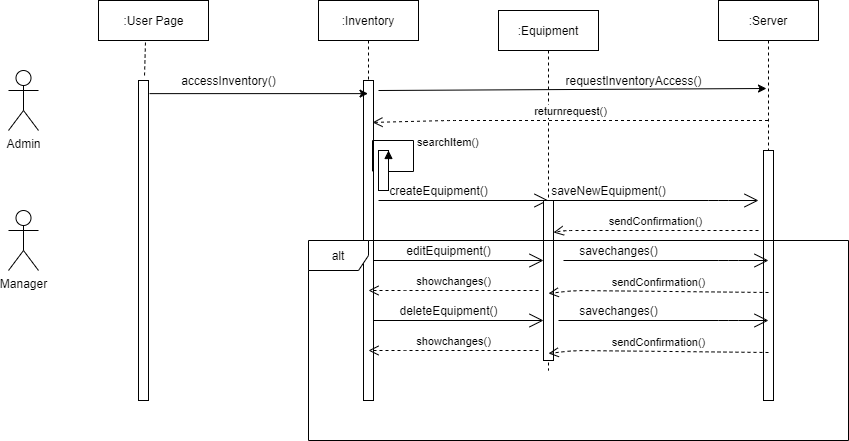

The diagram above was exported from draw.io. Its source (the exported page's mxGraphModel, read from the mxfile embedded in the PNG):
<mxGraphModel dx="868" dy="393" grid="1" gridSize="10" guides="1" tooltips="1" connect="1" arrows="1" fold="1" page="1" pageScale="1" pageWidth="850" pageHeight="1100" math="0" shadow="0">
  <root>
    <mxCell id="0" />
    <mxCell id="1" parent="0" />
    <mxCell id="KsqFRr3opl_K1xmRO6aT-27" value="" style="html=1;points=[];perimeter=orthogonalPerimeter;" vertex="1" parent="1">
      <mxGeometry x="260" y="120" width="10" height="320" as="geometry" />
    </mxCell>
    <mxCell id="KsqFRr3opl_K1xmRO6aT-28" value=":Inventory" style="shape=umlLifeline;perimeter=lifelinePerimeter;container=1;collapsible=0;recursiveResize=0;rounded=0;shadow=0;strokeWidth=1;" vertex="1" parent="1">
      <mxGeometry x="440" y="40" width="100" height="400" as="geometry" />
    </mxCell>
    <mxCell id="KsqFRr3opl_K1xmRO6aT-29" value="" style="points=[];perimeter=orthogonalPerimeter;rounded=0;shadow=0;strokeWidth=1;" vertex="1" parent="KsqFRr3opl_K1xmRO6aT-28">
      <mxGeometry x="45" y="80" width="10" height="320" as="geometry" />
    </mxCell>
    <mxCell id="KsqFRr3opl_K1xmRO6aT-63" value="" style="html=1;points=[];perimeter=orthogonalPerimeter;" vertex="1" parent="KsqFRr3opl_K1xmRO6aT-28">
      <mxGeometry x="60" y="150" width="10" height="40" as="geometry" />
    </mxCell>
    <mxCell id="KsqFRr3opl_K1xmRO6aT-64" value="searchItem()" style="edgeStyle=orthogonalEdgeStyle;html=1;align=left;spacingLeft=2;endArrow=block;rounded=0;entryX=1;entryY=0;exitX=0.9;exitY=0.284;exitDx=0;exitDy=0;exitPerimeter=0;" edge="1" target="KsqFRr3opl_K1xmRO6aT-63" parent="KsqFRr3opl_K1xmRO6aT-28" source="KsqFRr3opl_K1xmRO6aT-29">
      <mxGeometry relative="1" as="geometry">
        <mxPoint x="65" y="170" as="sourcePoint" />
        <Array as="points">
          <mxPoint x="54" y="140" />
          <mxPoint x="95" y="140" />
          <mxPoint x="95" y="171" />
          <mxPoint x="70" y="171" />
        </Array>
      </mxGeometry>
    </mxCell>
    <mxCell id="KsqFRr3opl_K1xmRO6aT-30" value=":Server" style="shape=umlLifeline;perimeter=lifelinePerimeter;container=1;collapsible=0;recursiveResize=0;rounded=0;shadow=0;strokeWidth=1;" vertex="1" parent="1">
      <mxGeometry x="840" y="40" width="100" height="400" as="geometry" />
    </mxCell>
    <mxCell id="KsqFRr3opl_K1xmRO6aT-31" value="" style="points=[];perimeter=orthogonalPerimeter;rounded=0;shadow=0;strokeWidth=1;" vertex="1" parent="KsqFRr3opl_K1xmRO6aT-30">
      <mxGeometry x="45" y="150" width="10" height="250" as="geometry" />
    </mxCell>
    <mxCell id="KsqFRr3opl_K1xmRO6aT-39" value=":User Page" style="html=1;" vertex="1" parent="1">
      <mxGeometry x="220" y="40" width="110" height="40" as="geometry" />
    </mxCell>
    <mxCell id="KsqFRr3opl_K1xmRO6aT-40" value="" style="endArrow=none;dashed=1;html=1;exitX=0.427;exitY=1.05;exitDx=0;exitDy=0;exitPerimeter=0;entryX=0.6;entryY=-0.012;entryDx=0;entryDy=0;entryPerimeter=0;" edge="1" parent="1" source="KsqFRr3opl_K1xmRO6aT-39" target="KsqFRr3opl_K1xmRO6aT-27">
      <mxGeometry width="50" height="50" relative="1" as="geometry">
        <mxPoint x="580" y="220" as="sourcePoint" />
        <mxPoint x="630" y="170" as="targetPoint" />
      </mxGeometry>
    </mxCell>
    <mxCell id="KsqFRr3opl_K1xmRO6aT-53" value="Admin" style="shape=umlActor;verticalLabelPosition=bottom;verticalAlign=top;html=1;outlineConnect=0;" vertex="1" parent="1">
      <mxGeometry x="130" y="110" width="30" height="60" as="geometry" />
    </mxCell>
    <mxCell id="KsqFRr3opl_K1xmRO6aT-54" value="Manager" style="shape=umlActor;verticalLabelPosition=bottom;verticalAlign=top;html=1;outlineConnect=0;" vertex="1" parent="1">
      <mxGeometry x="130" y="250" width="30" height="60" as="geometry" />
    </mxCell>
    <mxCell id="KsqFRr3opl_K1xmRO6aT-56" value=":Equipment" style="shape=umlLifeline;perimeter=lifelinePerimeter;container=1;collapsible=0;recursiveResize=0;rounded=0;shadow=0;strokeWidth=1;" vertex="1" parent="1">
      <mxGeometry x="620" y="50" width="100" height="360" as="geometry" />
    </mxCell>
    <mxCell id="KsqFRr3opl_K1xmRO6aT-58" value="" style="endArrow=classic;html=1;exitX=1.1;exitY=0.041;exitDx=0;exitDy=0;exitPerimeter=0;" edge="1" parent="1" source="KsqFRr3opl_K1xmRO6aT-27" target="KsqFRr3opl_K1xmRO6aT-28">
      <mxGeometry width="50" height="50" relative="1" as="geometry">
        <mxPoint x="480" y="270" as="sourcePoint" />
        <mxPoint x="530" y="220" as="targetPoint" />
      </mxGeometry>
    </mxCell>
    <mxCell id="KsqFRr3opl_K1xmRO6aT-59" value="accessInventory()" style="text;html=1;align=center;verticalAlign=middle;resizable=0;points=[];autosize=1;strokeColor=none;" vertex="1" parent="1">
      <mxGeometry x="295" y="110" width="110" height="20" as="geometry" />
    </mxCell>
    <mxCell id="KsqFRr3opl_K1xmRO6aT-60" value="" style="endArrow=classic;html=1;entryX=0.48;entryY=0.22;entryDx=0;entryDy=0;entryPerimeter=0;" edge="1" parent="1" target="KsqFRr3opl_K1xmRO6aT-30">
      <mxGeometry width="50" height="50" relative="1" as="geometry">
        <mxPoint x="500" y="130" as="sourcePoint" />
        <mxPoint x="840" y="140" as="targetPoint" />
      </mxGeometry>
    </mxCell>
    <mxCell id="KsqFRr3opl_K1xmRO6aT-61" value="requestInventoryAccess()" style="text;html=1;align=center;verticalAlign=middle;resizable=0;points=[];autosize=1;strokeColor=none;" vertex="1" parent="1">
      <mxGeometry x="680" y="110" width="150" height="20" as="geometry" />
    </mxCell>
    <mxCell id="KsqFRr3opl_K1xmRO6aT-62" value="returnrequest()" style="html=1;verticalAlign=bottom;endArrow=open;dashed=1;endSize=8;entryX=0.9;entryY=0.131;entryDx=0;entryDy=0;entryPerimeter=0;" edge="1" parent="1" source="KsqFRr3opl_K1xmRO6aT-30" target="KsqFRr3opl_K1xmRO6aT-29">
      <mxGeometry relative="1" as="geometry">
        <mxPoint x="550" y="240" as="sourcePoint" />
        <mxPoint x="470" y="240" as="targetPoint" />
        <Array as="points">
          <mxPoint x="570" y="160" />
        </Array>
      </mxGeometry>
    </mxCell>
    <mxCell id="KsqFRr3opl_K1xmRO6aT-65" value="" style="endArrow=open;endFill=1;endSize=12;html=1;" edge="1" parent="1">
      <mxGeometry width="160" relative="1" as="geometry">
        <mxPoint x="500" y="240" as="sourcePoint" />
        <mxPoint x="670" y="240" as="targetPoint" />
      </mxGeometry>
    </mxCell>
    <mxCell id="KsqFRr3opl_K1xmRO6aT-66" value="" style="html=1;points=[];perimeter=orthogonalPerimeter;" vertex="1" parent="1">
      <mxGeometry x="665" y="240" width="10" height="160" as="geometry" />
    </mxCell>
    <mxCell id="KsqFRr3opl_K1xmRO6aT-67" value="createEquipment()" style="text;html=1;align=center;verticalAlign=middle;resizable=0;points=[];autosize=1;strokeColor=none;" vertex="1" parent="1">
      <mxGeometry x="505" y="220" width="110" height="20" as="geometry" />
    </mxCell>
    <mxCell id="KsqFRr3opl_K1xmRO6aT-68" value="" style="endArrow=open;endFill=1;endSize=12;html=1;" edge="1" parent="1" source="KsqFRr3opl_K1xmRO6aT-66">
      <mxGeometry width="160" relative="1" as="geometry">
        <mxPoint x="710" y="240" as="sourcePoint" />
        <mxPoint x="880" y="240" as="targetPoint" />
        <Array as="points">
          <mxPoint x="840" y="240" />
        </Array>
      </mxGeometry>
    </mxCell>
    <mxCell id="KsqFRr3opl_K1xmRO6aT-69" value="saveNewEquipment()" style="text;html=1;align=center;verticalAlign=middle;resizable=0;points=[];autosize=1;strokeColor=none;" vertex="1" parent="1">
      <mxGeometry x="665" y="220" width="130" height="20" as="geometry" />
    </mxCell>
    <mxCell id="KsqFRr3opl_K1xmRO6aT-70" value="sendConfirmation()" style="html=1;verticalAlign=bottom;endArrow=open;dashed=1;endSize=8;" edge="1" parent="1">
      <mxGeometry relative="1" as="geometry">
        <mxPoint x="880" y="270" as="sourcePoint" />
        <mxPoint x="675" y="271.96000000000004" as="targetPoint" />
        <Array as="points">
          <mxPoint x="686" y="270.00000000000006" />
        </Array>
      </mxGeometry>
    </mxCell>
    <mxCell id="KsqFRr3opl_K1xmRO6aT-71" value="editEquipment()" style="text;html=1;align=center;verticalAlign=middle;resizable=0;points=[];autosize=1;strokeColor=none;" vertex="1" parent="1">
      <mxGeometry x="520" y="280" width="100" height="20" as="geometry" />
    </mxCell>
    <mxCell id="KsqFRr3opl_K1xmRO6aT-72" value="" style="endArrow=open;endFill=1;endSize=12;html=1;" edge="1" parent="1">
      <mxGeometry width="160" relative="1" as="geometry">
        <mxPoint x="685" y="300" as="sourcePoint" />
        <mxPoint x="890" y="300" as="targetPoint" />
        <Array as="points">
          <mxPoint x="850" y="300" />
        </Array>
      </mxGeometry>
    </mxCell>
    <mxCell id="KsqFRr3opl_K1xmRO6aT-73" value="savechanges()" style="text;html=1;align=center;verticalAlign=middle;resizable=0;points=[];autosize=1;strokeColor=none;" vertex="1" parent="1">
      <mxGeometry x="695" y="280" width="90" height="20" as="geometry" />
    </mxCell>
    <mxCell id="KsqFRr3opl_K1xmRO6aT-74" value="sendConfirmation()" style="html=1;verticalAlign=bottom;endArrow=open;dashed=1;endSize=8;entryX=0.5;entryY=0.581;entryDx=0;entryDy=0;entryPerimeter=0;" edge="1" parent="1" target="KsqFRr3opl_K1xmRO6aT-66">
      <mxGeometry relative="1" as="geometry">
        <mxPoint x="890" y="332" as="sourcePoint" />
        <mxPoint x="680" y="333" as="targetPoint" />
        <Array as="points">
          <mxPoint x="696" y="330.00000000000006" />
        </Array>
      </mxGeometry>
    </mxCell>
    <mxCell id="KsqFRr3opl_K1xmRO6aT-75" value="" style="endArrow=open;endFill=1;endSize=12;html=1;" edge="1" parent="1">
      <mxGeometry width="160" relative="1" as="geometry">
        <mxPoint x="495" y="300" as="sourcePoint" />
        <mxPoint x="665" y="300" as="targetPoint" />
      </mxGeometry>
    </mxCell>
    <mxCell id="KsqFRr3opl_K1xmRO6aT-76" value="showchanges()" style="html=1;verticalAlign=bottom;endArrow=open;dashed=1;endSize=8;" edge="1" parent="1">
      <mxGeometry relative="1" as="geometry">
        <mxPoint x="660" y="330" as="sourcePoint" />
        <mxPoint x="490" y="330" as="targetPoint" />
        <Array as="points">
          <mxPoint x="517" y="330.00000000000006" />
        </Array>
      </mxGeometry>
    </mxCell>
    <mxCell id="KsqFRr3opl_K1xmRO6aT-77" value="deleteEquipment()" style="text;html=1;align=center;verticalAlign=middle;resizable=0;points=[];autosize=1;strokeColor=none;" vertex="1" parent="1">
      <mxGeometry x="515" y="340" width="110" height="20" as="geometry" />
    </mxCell>
    <mxCell id="KsqFRr3opl_K1xmRO6aT-78" value="" style="endArrow=open;endFill=1;endSize=12;html=1;" edge="1" parent="1">
      <mxGeometry width="160" relative="1" as="geometry">
        <mxPoint x="680" y="360" as="sourcePoint" />
        <mxPoint x="890" y="360" as="targetPoint" />
        <Array as="points">
          <mxPoint x="850" y="360" />
        </Array>
      </mxGeometry>
    </mxCell>
    <mxCell id="KsqFRr3opl_K1xmRO6aT-79" value="savechanges()" style="text;html=1;align=center;verticalAlign=middle;resizable=0;points=[];autosize=1;strokeColor=none;" vertex="1" parent="1">
      <mxGeometry x="695" y="340" width="90" height="20" as="geometry" />
    </mxCell>
    <mxCell id="KsqFRr3opl_K1xmRO6aT-80" value="sendConfirmation()" style="html=1;verticalAlign=bottom;endArrow=open;dashed=1;endSize=8;entryX=0.5;entryY=0.956;entryDx=0;entryDy=0;entryPerimeter=0;" edge="1" parent="1" target="KsqFRr3opl_K1xmRO6aT-66">
      <mxGeometry relative="1" as="geometry">
        <mxPoint x="890" y="392" as="sourcePoint" />
        <mxPoint x="680" y="393" as="targetPoint" />
        <Array as="points">
          <mxPoint x="696" y="390.00000000000006" />
        </Array>
      </mxGeometry>
    </mxCell>
    <mxCell id="KsqFRr3opl_K1xmRO6aT-81" value="" style="endArrow=open;endFill=1;endSize=12;html=1;" edge="1" parent="1">
      <mxGeometry width="160" relative="1" as="geometry">
        <mxPoint x="495" y="360" as="sourcePoint" />
        <mxPoint x="665" y="360" as="targetPoint" />
      </mxGeometry>
    </mxCell>
    <mxCell id="KsqFRr3opl_K1xmRO6aT-82" value="showchanges()" style="html=1;verticalAlign=bottom;endArrow=open;dashed=1;endSize=8;" edge="1" parent="1">
      <mxGeometry relative="1" as="geometry">
        <mxPoint x="660" y="390" as="sourcePoint" />
        <mxPoint x="490" y="390" as="targetPoint" />
        <Array as="points">
          <mxPoint x="517" y="390.00000000000006" />
        </Array>
      </mxGeometry>
    </mxCell>
    <mxCell id="KsqFRr3opl_K1xmRO6aT-83" value="alt" style="shape=umlFrame;whiteSpace=wrap;html=1;" vertex="1" parent="1">
      <mxGeometry x="430" y="280" width="540" height="200" as="geometry" />
    </mxCell>
  </root>
</mxGraphModel>